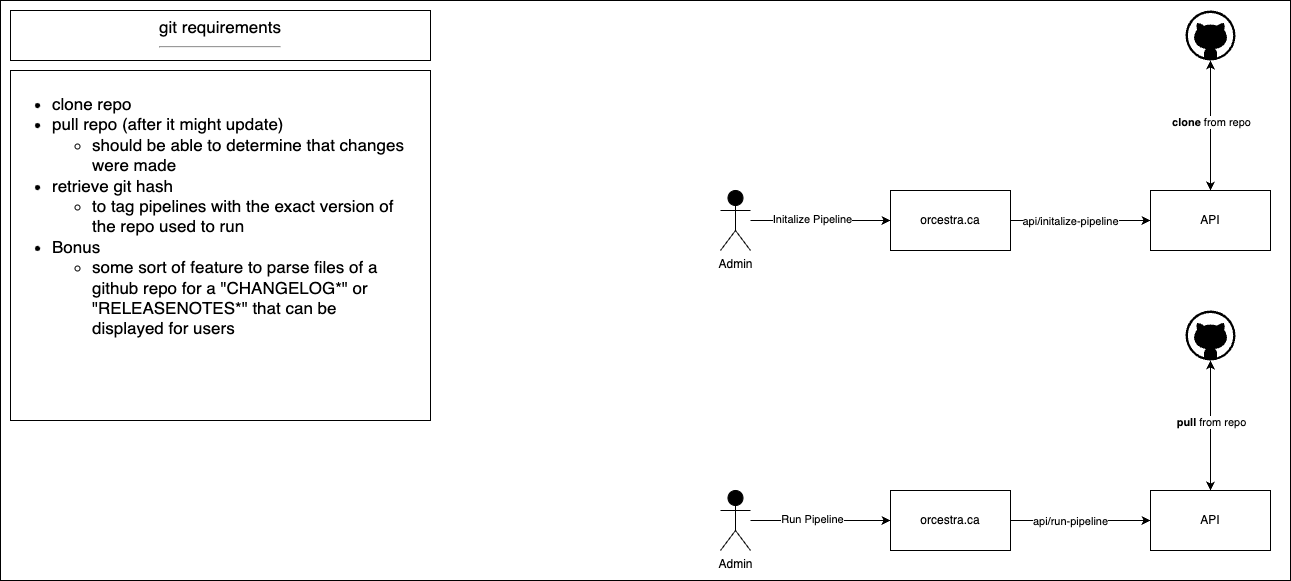

The diagram above was exported from draw.io. Its source (the exported page's mxGraphModel, read from the mxfile embedded in the PNG):
<mxGraphModel dx="3089" dy="1191" grid="1" gridSize="10" guides="1" tooltips="1" connect="1" arrows="1" fold="1" page="1" pageScale="1" pageWidth="1600" pageHeight="900" background="#FFFFFF" math="0" shadow="0">
  <root>
    <mxCell id="0" />
    <mxCell id="1" parent="0" />
    <mxCell id="41" value="" style="html=1;dashed=0;whitespace=wrap;movable=1;resizable=1;rotatable=1;deletable=1;editable=1;connectable=1;" parent="1" vertex="1">
      <mxGeometry x="140" y="140" width="1290" height="580" as="geometry" />
    </mxCell>
    <mxCell id="2" value="git requirements&lt;br&gt;&lt;hr&gt;" style="whiteSpace=wrap;html=1;fontSize=17;align=center;verticalAlign=top;" parent="1" vertex="1">
      <mxGeometry x="150" y="150" width="420" height="50" as="geometry" />
    </mxCell>
    <mxCell id="4" value="&lt;ul&gt;&lt;li style=&quot;border-color: var(--border-color); text-align: left;&quot;&gt;clone repo&lt;/li&gt;&lt;li style=&quot;border-color: var(--border-color); text-align: left;&quot;&gt;pull repo (after it might update)&lt;/li&gt;&lt;ul&gt;&lt;li style=&quot;border-color: var(--border-color); text-align: left;&quot;&gt;should be able to determine that changes were made&lt;/li&gt;&lt;/ul&gt;&lt;li style=&quot;border-color: var(--border-color);&quot;&gt;retrieve git hash&amp;nbsp;&lt;/li&gt;&lt;ul&gt;&lt;li style=&quot;border-color: var(--border-color);&quot;&gt;to tag pipelines with the exact version of the repo used to run&amp;nbsp;&lt;/li&gt;&lt;/ul&gt;&lt;li style=&quot;border-color: var(--border-color);&quot;&gt;Bonus&lt;/li&gt;&lt;ul&gt;&lt;li style=&quot;border-color: var(--border-color);&quot;&gt;some sort of feature to parse files of a github repo for a &quot;CHANGELOG*&quot; or &quot;RELEASENOTES*&quot; that can be displayed for users&lt;/li&gt;&lt;/ul&gt;&lt;/ul&gt;" style="whiteSpace=wrap;html=1;fontSize=17;align=left;verticalAlign=top;spacingRight=18;" parent="1" vertex="1">
      <mxGeometry x="150" y="210" width="420" height="350" as="geometry" />
    </mxCell>
    <mxCell id="42" value="" style="group;fontSize=20;" vertex="1" connectable="0" parent="1">
      <mxGeometry x="860" y="150" width="550" height="540" as="geometry" />
    </mxCell>
    <mxCell id="5" value="" style="verticalLabelPosition=bottom;html=1;verticalAlign=top;align=center;strokeColor=none;fillColor=#000000;shape=mxgraph.azure.github_code;pointerEvents=1;" parent="42" vertex="1">
      <mxGeometry x="465" width="50" height="50" as="geometry" />
    </mxCell>
    <mxCell id="9" value="Admin" style="shape=umlActor;verticalLabelPosition=bottom;verticalAlign=top;html=1;outlineConnect=0;fontColor=#000000;fillColor=#000000;" parent="42" vertex="1">
      <mxGeometry y="180" width="30" height="60" as="geometry" />
    </mxCell>
    <mxCell id="14" style="edgeStyle=none;html=1;entryX=0.5;entryY=1;entryDx=0;entryDy=0;entryPerimeter=0;fontColor=#000000;startArrow=classic;startFill=1;" parent="42" source="12" target="5" edge="1">
      <mxGeometry relative="1" as="geometry">
        <Array as="points" />
      </mxGeometry>
    </mxCell>
    <mxCell id="15" value="&lt;b&gt;clone&lt;/b&gt; from repo" style="edgeLabel;html=1;align=center;verticalAlign=middle;resizable=0;points=[];fontColor=#000000;" parent="14" vertex="1" connectable="0">
      <mxGeometry x="0.0615" y="4" relative="1" as="geometry">
        <mxPoint x="4" as="offset" />
      </mxGeometry>
    </mxCell>
    <mxCell id="12" value="API" style="whiteSpace=wrap;html=1;fontColor=#000000;fillColor=none;" parent="42" vertex="1">
      <mxGeometry x="430" y="180" width="120" height="60" as="geometry" />
    </mxCell>
    <mxCell id="25" style="edgeStyle=none;html=1;entryX=0;entryY=0.5;entryDx=0;entryDy=0;fontColor=#000000;startArrow=none;startFill=0;" parent="42" source="21" target="12" edge="1">
      <mxGeometry relative="1" as="geometry" />
    </mxCell>
    <mxCell id="26" value="api/initalize-pipeline" style="edgeLabel;html=1;align=center;verticalAlign=middle;resizable=0;points=[];fontColor=#000000;" parent="25" vertex="1" connectable="0">
      <mxGeometry x="-0.1619" relative="1" as="geometry">
        <mxPoint as="offset" />
      </mxGeometry>
    </mxCell>
    <mxCell id="21" value="orcestra.ca" style="whiteSpace=wrap;html=1;fontColor=#000000;fillColor=none;" parent="42" vertex="1">
      <mxGeometry x="170" y="180" width="120" height="60" as="geometry" />
    </mxCell>
    <mxCell id="22" style="edgeStyle=none;html=1;entryX=0;entryY=0.5;entryDx=0;entryDy=0;fontColor=#000000;startArrow=none;startFill=0;" parent="42" source="9" target="21" edge="1">
      <mxGeometry relative="1" as="geometry" />
    </mxCell>
    <mxCell id="23" value="Initalize Pipeline" style="edgeLabel;html=1;align=center;verticalAlign=middle;resizable=0;points=[];fontColor=#000000;" parent="22" vertex="1" connectable="0">
      <mxGeometry x="-0.1255" y="2" relative="1" as="geometry">
        <mxPoint as="offset" />
      </mxGeometry>
    </mxCell>
    <mxCell id="29" value="" style="verticalLabelPosition=bottom;html=1;verticalAlign=top;align=center;strokeColor=none;fillColor=#000000;shape=mxgraph.azure.github_code;pointerEvents=1;" parent="42" vertex="1">
      <mxGeometry x="465" y="300" width="50" height="50" as="geometry" />
    </mxCell>
    <mxCell id="32" value="Admin" style="shape=umlActor;verticalLabelPosition=bottom;verticalAlign=top;html=1;outlineConnect=0;fontColor=#000000;fillColor=#000000;" parent="42" vertex="1">
      <mxGeometry y="480" width="30" height="60" as="geometry" />
    </mxCell>
    <mxCell id="33" style="edgeStyle=none;html=1;entryX=0.5;entryY=1;entryDx=0;entryDy=0;entryPerimeter=0;fontColor=#000000;startArrow=classic;startFill=1;" parent="42" source="35" target="29" edge="1">
      <mxGeometry relative="1" as="geometry">
        <Array as="points" />
      </mxGeometry>
    </mxCell>
    <mxCell id="34" value="&lt;b&gt;pull&lt;/b&gt; from repo" style="edgeLabel;html=1;align=center;verticalAlign=middle;resizable=0;points=[];fontColor=#000000;" parent="33" vertex="1" connectable="0">
      <mxGeometry x="0.0615" y="4" relative="1" as="geometry">
        <mxPoint x="4" as="offset" />
      </mxGeometry>
    </mxCell>
    <mxCell id="35" value="API" style="whiteSpace=wrap;html=1;fontColor=#000000;fillColor=none;" parent="42" vertex="1">
      <mxGeometry x="430" y="480" width="120" height="60" as="geometry" />
    </mxCell>
    <mxCell id="36" style="edgeStyle=none;html=1;entryX=0;entryY=0.5;entryDx=0;entryDy=0;fontColor=#000000;startArrow=none;startFill=0;" parent="42" source="38" target="35" edge="1">
      <mxGeometry relative="1" as="geometry" />
    </mxCell>
    <mxCell id="37" value="api/run-pipeline" style="edgeLabel;html=1;align=center;verticalAlign=middle;resizable=0;points=[];fontColor=#000000;" parent="36" vertex="1" connectable="0">
      <mxGeometry x="-0.1619" relative="1" as="geometry">
        <mxPoint as="offset" />
      </mxGeometry>
    </mxCell>
    <mxCell id="38" value="orcestra.ca" style="whiteSpace=wrap;html=1;fontColor=#000000;fillColor=none;" parent="42" vertex="1">
      <mxGeometry x="170" y="480" width="120" height="60" as="geometry" />
    </mxCell>
    <mxCell id="30" style="edgeStyle=none;html=1;entryX=0;entryY=0.5;entryDx=0;entryDy=0;fontColor=#000000;startArrow=none;startFill=0;" parent="42" source="32" target="38" edge="1">
      <mxGeometry relative="1" as="geometry" />
    </mxCell>
    <mxCell id="31" value="Run Pipeline" style="edgeLabel;html=1;align=center;verticalAlign=middle;resizable=0;points=[];fontColor=#000000;" parent="30" vertex="1" connectable="0">
      <mxGeometry x="-0.1255" y="2" relative="1" as="geometry">
        <mxPoint as="offset" />
      </mxGeometry>
    </mxCell>
  </root>
</mxGraphModel>